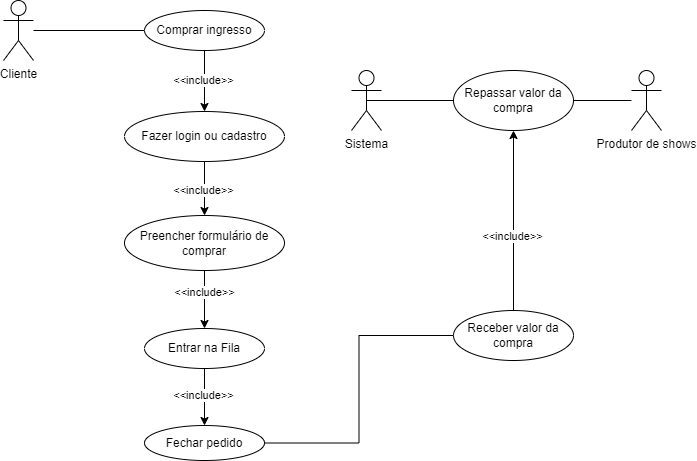

The diagram above was exported from draw.io. Its source (the exported page's mxGraphModel, read from the mxfile embedded in the PNG):
<mxGraphModel dx="276" dy="632" grid="1" gridSize="10" guides="1" tooltips="1" connect="1" arrows="1" fold="1" page="1" pageScale="1" pageWidth="827" pageHeight="1169" math="0" shadow="0">
  <root>
    <mxCell id="0" />
    <mxCell id="1" parent="0" />
    <mxCell id="8p96Fc5T1Sg-rx96P558-1" value="Cliente&lt;br&gt;" style="shape=umlActor;verticalLabelPosition=bottom;verticalAlign=top;html=1;outlineConnect=0;" vertex="1" parent="1">
      <mxGeometry x="920" y="60" width="30" height="60" as="geometry" />
    </mxCell>
    <mxCell id="8p96Fc5T1Sg-rx96P558-11" value="&amp;lt;&amp;lt;include&amp;gt;&amp;gt;" style="edgeStyle=orthogonalEdgeStyle;rounded=0;orthogonalLoop=1;jettySize=auto;html=1;exitX=0.5;exitY=1;exitDx=0;exitDy=0;entryX=0.5;entryY=0;entryDx=0;entryDy=0;" edge="1" parent="1" source="8p96Fc5T1Sg-rx96P558-3" target="8p96Fc5T1Sg-rx96P558-10">
      <mxGeometry x="-0.2453" relative="1" as="geometry">
        <mxPoint as="offset" />
      </mxGeometry>
    </mxCell>
    <mxCell id="8p96Fc5T1Sg-rx96P558-3" value="Preencher formulário de comprar" style="ellipse;whiteSpace=wrap;html=1;" vertex="1" parent="1">
      <mxGeometry x="1041" y="275" width="160" height="55" as="geometry" />
    </mxCell>
    <mxCell id="8p96Fc5T1Sg-rx96P558-4" value="Comprar ingresso" style="ellipse;whiteSpace=wrap;html=1;" vertex="1" parent="1">
      <mxGeometry x="1061" y="70" width="120" height="40" as="geometry" />
    </mxCell>
    <mxCell id="8p96Fc5T1Sg-rx96P558-5" value="Fazer login ou cadastro" style="ellipse;whiteSpace=wrap;html=1;" vertex="1" parent="1">
      <mxGeometry x="1041" y="171" width="160" height="50" as="geometry" />
    </mxCell>
    <mxCell id="8p96Fc5T1Sg-rx96P558-6" value="&amp;lt;&amp;lt;include&amp;gt;&amp;gt;" style="endArrow=classic;html=1;rounded=0;exitX=0.5;exitY=1;exitDx=0;exitDy=0;entryX=0.5;entryY=0;entryDx=0;entryDy=0;" edge="1" parent="1" source="8p96Fc5T1Sg-rx96P558-4" target="8p96Fc5T1Sg-rx96P558-5">
      <mxGeometry x="-0.0164" y="-1" width="50" height="50" relative="1" as="geometry">
        <mxPoint x="991" y="250" as="sourcePoint" />
        <mxPoint x="1011" y="130" as="targetPoint" />
        <mxPoint as="offset" />
      </mxGeometry>
    </mxCell>
    <mxCell id="8p96Fc5T1Sg-rx96P558-7" value="" style="endArrow=none;html=1;rounded=0;entryX=0;entryY=0.5;entryDx=0;entryDy=0;" edge="1" parent="1" source="8p96Fc5T1Sg-rx96P558-1" target="8p96Fc5T1Sg-rx96P558-4">
      <mxGeometry width="50" height="50" relative="1" as="geometry">
        <mxPoint x="991" y="250" as="sourcePoint" />
        <mxPoint x="1041" y="200" as="targetPoint" />
      </mxGeometry>
    </mxCell>
    <mxCell id="8p96Fc5T1Sg-rx96P558-8" value="&amp;lt;&amp;lt;include&amp;gt;&amp;gt;" style="endArrow=classic;html=1;rounded=0;exitX=0.5;exitY=1;exitDx=0;exitDy=0;entryX=0.5;entryY=0;entryDx=0;entryDy=0;" edge="1" parent="1" source="8p96Fc5T1Sg-rx96P558-5" target="8p96Fc5T1Sg-rx96P558-3">
      <mxGeometry x="0.0741" y="-1" width="50" height="50" relative="1" as="geometry">
        <mxPoint x="991" y="250" as="sourcePoint" />
        <mxPoint x="1041" y="250" as="targetPoint" />
        <mxPoint as="offset" />
      </mxGeometry>
    </mxCell>
    <mxCell id="8p96Fc5T1Sg-rx96P558-9" value="Produtor de shows" style="shape=umlActor;verticalLabelPosition=bottom;verticalAlign=top;html=1;outlineConnect=0;" vertex="1" parent="1">
      <mxGeometry x="1548" y="130" width="30" height="60" as="geometry" />
    </mxCell>
    <mxCell id="8p96Fc5T1Sg-rx96P558-29" value="&amp;lt;&amp;lt;include&amp;gt;&amp;gt;" style="edgeStyle=orthogonalEdgeStyle;rounded=0;orthogonalLoop=1;jettySize=auto;html=1;exitX=0.5;exitY=1;exitDx=0;exitDy=0;entryX=0.5;entryY=0;entryDx=0;entryDy=0;endArrow=classic;endFill=1;" edge="1" parent="1" source="8p96Fc5T1Sg-rx96P558-10" target="8p96Fc5T1Sg-rx96P558-28">
      <mxGeometry x="-0.0526" y="-1" relative="1" as="geometry">
        <mxPoint as="offset" />
      </mxGeometry>
    </mxCell>
    <mxCell id="8p96Fc5T1Sg-rx96P558-10" value="Entrar na Fila" style="ellipse;whiteSpace=wrap;html=1;" vertex="1" parent="1">
      <mxGeometry x="1061" y="388" width="120" height="40" as="geometry" />
    </mxCell>
    <mxCell id="8p96Fc5T1Sg-rx96P558-20" value="&amp;lt;&amp;lt;include&amp;gt;&amp;gt;" style="edgeStyle=orthogonalEdgeStyle;rounded=0;orthogonalLoop=1;jettySize=auto;html=1;exitX=0.5;exitY=0;exitDx=0;exitDy=0;startArrow=none;entryX=0.5;entryY=1;entryDx=0;entryDy=0;" edge="1" parent="1" source="8p96Fc5T1Sg-rx96P558-2" target="8p96Fc5T1Sg-rx96P558-17">
      <mxGeometry x="-0.1765" y="1" relative="1" as="geometry">
        <Array as="points">
          <mxPoint x="1430" y="370" />
        </Array>
        <mxPoint as="offset" />
      </mxGeometry>
    </mxCell>
    <mxCell id="8p96Fc5T1Sg-rx96P558-12" value="Sistema" style="shape=umlActor;verticalLabelPosition=bottom;verticalAlign=top;html=1;outlineConnect=0;" vertex="1" parent="1">
      <mxGeometry x="1268" y="130" width="30" height="60" as="geometry" />
    </mxCell>
    <mxCell id="8p96Fc5T1Sg-rx96P558-23" style="edgeStyle=orthogonalEdgeStyle;rounded=0;orthogonalLoop=1;jettySize=auto;html=1;exitX=1;exitY=0.5;exitDx=0;exitDy=0;endArrow=none;endFill=0;" edge="1" parent="1" source="8p96Fc5T1Sg-rx96P558-17" target="8p96Fc5T1Sg-rx96P558-9">
      <mxGeometry relative="1" as="geometry" />
    </mxCell>
    <mxCell id="8p96Fc5T1Sg-rx96P558-26" style="edgeStyle=orthogonalEdgeStyle;rounded=0;orthogonalLoop=1;jettySize=auto;html=1;exitX=0;exitY=0.5;exitDx=0;exitDy=0;entryX=1;entryY=0.5;entryDx=0;entryDy=0;endArrow=none;endFill=0;" edge="1" parent="1" source="8p96Fc5T1Sg-rx96P558-2" target="8p96Fc5T1Sg-rx96P558-28">
      <mxGeometry relative="1" as="geometry" />
    </mxCell>
    <mxCell id="8p96Fc5T1Sg-rx96P558-2" value="Receber valor da compra" style="ellipse;whiteSpace=wrap;html=1;" vertex="1" parent="1">
      <mxGeometry x="1370" y="370" width="120" height="50" as="geometry" />
    </mxCell>
    <mxCell id="8p96Fc5T1Sg-rx96P558-28" value="Fechar pedido" style="ellipse;whiteSpace=wrap;html=1;" vertex="1" parent="1">
      <mxGeometry x="1061" y="485" width="120" height="35" as="geometry" />
    </mxCell>
    <mxCell id="8p96Fc5T1Sg-rx96P558-17" value="Repassar valor da compra" style="ellipse;whiteSpace=wrap;html=1;" vertex="1" parent="1">
      <mxGeometry x="1370" y="130" width="120" height="60" as="geometry" />
    </mxCell>
    <mxCell id="8p96Fc5T1Sg-rx96P558-30" value="" style="edgeStyle=orthogonalEdgeStyle;rounded=0;orthogonalLoop=1;jettySize=auto;html=1;exitX=0.5;exitY=0.5;exitDx=0;exitDy=0;exitPerimeter=0;endArrow=none;" edge="1" parent="1" source="8p96Fc5T1Sg-rx96P558-12" target="8p96Fc5T1Sg-rx96P558-17">
      <mxGeometry relative="1" as="geometry">
        <mxPoint x="1283" y="160" as="sourcePoint" />
        <mxPoint x="1419" y="350" as="targetPoint" />
        <Array as="points">
          <mxPoint x="1460" y="160" />
        </Array>
      </mxGeometry>
    </mxCell>
  </root>
</mxGraphModel>